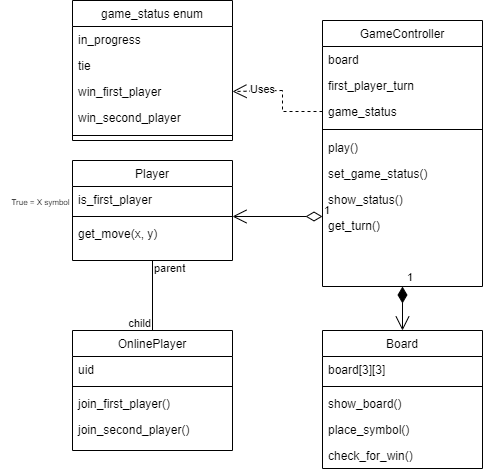

The diagram above was exported from draw.io. Its source (the exported page's mxGraphModel, read from the mxfile embedded in the PNG):
<mxGraphModel dx="1422" dy="762" grid="1" gridSize="10" guides="1" tooltips="1" connect="1" arrows="1" fold="1" page="1" pageScale="1" pageWidth="827" pageHeight="1169" math="0" shadow="0">
  <root>
    <mxCell id="WIyWlLk6GJQsqaUBKTNV-0" />
    <mxCell id="WIyWlLk6GJQsqaUBKTNV-1" parent="WIyWlLk6GJQsqaUBKTNV-0" />
    <mxCell id="zkfFHV4jXpPFQw0GAbJ--0" value="Board&#10;" style="swimlane;fontStyle=0;align=center;verticalAlign=top;childLayout=stackLayout;horizontal=1;startSize=26;horizontalStack=0;resizeParent=1;resizeLast=0;collapsible=1;marginBottom=0;rounded=0;shadow=0;strokeWidth=1;" parent="WIyWlLk6GJQsqaUBKTNV-1" vertex="1">
      <mxGeometry x="610" y="400" width="160" height="138" as="geometry">
        <mxRectangle x="230" y="140" width="160" height="26" as="alternateBounds" />
      </mxGeometry>
    </mxCell>
    <mxCell id="zkfFHV4jXpPFQw0GAbJ--1" value="board[3][3]" style="text;align=left;verticalAlign=top;spacingLeft=4;spacingRight=4;overflow=hidden;rotatable=0;points=[[0,0.5],[1,0.5]];portConstraint=eastwest;" parent="zkfFHV4jXpPFQw0GAbJ--0" vertex="1">
      <mxGeometry y="26" width="160" height="26" as="geometry" />
    </mxCell>
    <mxCell id="zkfFHV4jXpPFQw0GAbJ--4" value="" style="line;html=1;strokeWidth=1;align=left;verticalAlign=middle;spacingTop=-1;spacingLeft=3;spacingRight=3;rotatable=0;labelPosition=right;points=[];portConstraint=eastwest;" parent="zkfFHV4jXpPFQw0GAbJ--0" vertex="1">
      <mxGeometry y="52" width="160" height="8" as="geometry" />
    </mxCell>
    <mxCell id="yKDH1wKskJLBFjGYR1sw-11" value="show_board()" style="text;align=left;verticalAlign=top;spacingLeft=4;spacingRight=4;overflow=hidden;rotatable=0;points=[[0,0.5],[1,0.5]];portConstraint=eastwest;" parent="zkfFHV4jXpPFQw0GAbJ--0" vertex="1">
      <mxGeometry y="60" width="160" height="26" as="geometry" />
    </mxCell>
    <mxCell id="yKDH1wKskJLBFjGYR1sw-12" value="place_symbol()" style="text;align=left;verticalAlign=top;spacingLeft=4;spacingRight=4;overflow=hidden;rotatable=0;points=[[0,0.5],[1,0.5]];portConstraint=eastwest;" parent="zkfFHV4jXpPFQw0GAbJ--0" vertex="1">
      <mxGeometry y="86" width="160" height="26" as="geometry" />
    </mxCell>
    <mxCell id="zkfFHV4jXpPFQw0GAbJ--5" value="check_for_win()" style="text;align=left;verticalAlign=top;spacingLeft=4;spacingRight=4;overflow=hidden;rotatable=0;points=[[0,0.5],[1,0.5]];portConstraint=eastwest;" parent="zkfFHV4jXpPFQw0GAbJ--0" vertex="1">
      <mxGeometry y="112" width="160" height="26" as="geometry" />
    </mxCell>
    <mxCell id="zkfFHV4jXpPFQw0GAbJ--6" value="OnlinePlayer" style="swimlane;fontStyle=0;align=center;verticalAlign=top;childLayout=stackLayout;horizontal=1;startSize=26;horizontalStack=0;resizeParent=1;resizeLast=0;collapsible=1;marginBottom=0;rounded=0;shadow=0;strokeWidth=1;" parent="WIyWlLk6GJQsqaUBKTNV-1" vertex="1">
      <mxGeometry x="360" y="400" width="160" height="120" as="geometry">
        <mxRectangle x="130" y="380" width="160" height="26" as="alternateBounds" />
      </mxGeometry>
    </mxCell>
    <mxCell id="zkfFHV4jXpPFQw0GAbJ--7" value="uid" style="text;align=left;verticalAlign=top;spacingLeft=4;spacingRight=4;overflow=hidden;rotatable=0;points=[[0,0.5],[1,0.5]];portConstraint=eastwest;" parent="zkfFHV4jXpPFQw0GAbJ--6" vertex="1">
      <mxGeometry y="26" width="160" height="26" as="geometry" />
    </mxCell>
    <mxCell id="zkfFHV4jXpPFQw0GAbJ--9" value="" style="line;html=1;strokeWidth=1;align=left;verticalAlign=middle;spacingTop=-1;spacingLeft=3;spacingRight=3;rotatable=0;labelPosition=right;points=[];portConstraint=eastwest;" parent="zkfFHV4jXpPFQw0GAbJ--6" vertex="1">
      <mxGeometry y="52" width="160" height="8" as="geometry" />
    </mxCell>
    <mxCell id="zkfFHV4jXpPFQw0GAbJ--11" value="join_first_player()" style="text;align=left;verticalAlign=top;spacingLeft=4;spacingRight=4;overflow=hidden;rotatable=0;points=[[0,0.5],[1,0.5]];portConstraint=eastwest;" parent="zkfFHV4jXpPFQw0GAbJ--6" vertex="1">
      <mxGeometry y="60" width="160" height="26" as="geometry" />
    </mxCell>
    <mxCell id="yKDH1wKskJLBFjGYR1sw-32" value="join_second_player()" style="text;align=left;verticalAlign=top;spacingLeft=4;spacingRight=4;overflow=hidden;rotatable=0;points=[[0,0.5],[1,0.5]];portConstraint=eastwest;" parent="zkfFHV4jXpPFQw0GAbJ--6" vertex="1">
      <mxGeometry y="86" width="160" height="26" as="geometry" />
    </mxCell>
    <mxCell id="zkfFHV4jXpPFQw0GAbJ--13" value="Player&#10;" style="swimlane;fontStyle=0;align=center;verticalAlign=top;childLayout=stackLayout;horizontal=1;startSize=26;horizontalStack=0;resizeParent=1;resizeLast=0;collapsible=1;marginBottom=0;rounded=0;shadow=0;strokeWidth=1;" parent="WIyWlLk6GJQsqaUBKTNV-1" vertex="1">
      <mxGeometry x="360" y="230" width="160" height="100" as="geometry">
        <mxRectangle x="340" y="380" width="170" height="26" as="alternateBounds" />
      </mxGeometry>
    </mxCell>
    <mxCell id="yKDH1wKskJLBFjGYR1sw-30" value="is_first_player" style="text;align=left;verticalAlign=top;spacingLeft=4;spacingRight=4;overflow=hidden;rotatable=0;points=[[0,0.5],[1,0.5]];portConstraint=eastwest;" parent="zkfFHV4jXpPFQw0GAbJ--13" vertex="1">
      <mxGeometry y="26" width="160" height="26" as="geometry" />
    </mxCell>
    <mxCell id="zkfFHV4jXpPFQw0GAbJ--15" value="" style="line;html=1;strokeWidth=1;align=left;verticalAlign=middle;spacingTop=-1;spacingLeft=3;spacingRight=3;rotatable=0;labelPosition=right;points=[];portConstraint=eastwest;" parent="zkfFHV4jXpPFQw0GAbJ--13" vertex="1">
      <mxGeometry y="52" width="160" height="8" as="geometry" />
    </mxCell>
    <mxCell id="yKDH1wKskJLBFjGYR1sw-33" value="get_move(x, y)" style="text;align=left;verticalAlign=top;spacingLeft=4;spacingRight=4;overflow=hidden;rotatable=0;points=[[0,0.5],[1,0.5]];portConstraint=eastwest;" parent="zkfFHV4jXpPFQw0GAbJ--13" vertex="1">
      <mxGeometry y="60" width="160" height="26" as="geometry" />
    </mxCell>
    <mxCell id="zkfFHV4jXpPFQw0GAbJ--17" value="GameController&#10;" style="swimlane;fontStyle=0;align=center;verticalAlign=top;childLayout=stackLayout;horizontal=1;startSize=26;horizontalStack=0;resizeParent=1;resizeLast=0;collapsible=1;marginBottom=0;rounded=0;shadow=0;strokeWidth=1;" parent="WIyWlLk6GJQsqaUBKTNV-1" vertex="1">
      <mxGeometry x="610" y="90" width="160" height="266" as="geometry">
        <mxRectangle x="550" y="140" width="160" height="26" as="alternateBounds" />
      </mxGeometry>
    </mxCell>
    <mxCell id="zkfFHV4jXpPFQw0GAbJ--19" value="board" style="text;align=left;verticalAlign=top;spacingLeft=4;spacingRight=4;overflow=hidden;rotatable=0;points=[[0,0.5],[1,0.5]];portConstraint=eastwest;rounded=0;shadow=0;html=0;" parent="zkfFHV4jXpPFQw0GAbJ--17" vertex="1">
      <mxGeometry y="26" width="160" height="26" as="geometry" />
    </mxCell>
    <mxCell id="yKDH1wKskJLBFjGYR1sw-7" value="first_player_turn" style="text;align=left;verticalAlign=top;spacingLeft=4;spacingRight=4;overflow=hidden;rotatable=0;points=[[0,0.5],[1,0.5]];portConstraint=eastwest;rounded=0;shadow=0;html=0;" parent="zkfFHV4jXpPFQw0GAbJ--17" vertex="1">
      <mxGeometry y="52" width="160" height="26" as="geometry" />
    </mxCell>
    <mxCell id="yKDH1wKskJLBFjGYR1sw-10" value="game_status" style="text;align=left;verticalAlign=top;spacingLeft=4;spacingRight=4;overflow=hidden;rotatable=0;points=[[0,0.5],[1,0.5]];portConstraint=eastwest;rounded=0;shadow=0;html=0;" parent="zkfFHV4jXpPFQw0GAbJ--17" vertex="1">
      <mxGeometry y="78" width="160" height="26" as="geometry" />
    </mxCell>
    <mxCell id="zkfFHV4jXpPFQw0GAbJ--23" value="" style="line;html=1;strokeWidth=1;align=left;verticalAlign=middle;spacingTop=-1;spacingLeft=3;spacingRight=3;rotatable=0;labelPosition=right;points=[];portConstraint=eastwest;" parent="zkfFHV4jXpPFQw0GAbJ--17" vertex="1">
      <mxGeometry y="104" width="160" height="10" as="geometry" />
    </mxCell>
    <mxCell id="yKDH1wKskJLBFjGYR1sw-8" value="play()" style="text;align=left;verticalAlign=top;spacingLeft=4;spacingRight=4;overflow=hidden;rotatable=0;points=[[0,0.5],[1,0.5]];portConstraint=eastwest;rounded=0;shadow=0;html=0;" parent="zkfFHV4jXpPFQw0GAbJ--17" vertex="1">
      <mxGeometry y="114" width="160" height="26" as="geometry" />
    </mxCell>
    <mxCell id="yKDH1wKskJLBFjGYR1sw-28" value="set_game_status()" style="text;align=left;verticalAlign=top;spacingLeft=4;spacingRight=4;overflow=hidden;rotatable=0;points=[[0,0.5],[1,0.5]];portConstraint=eastwest;rounded=0;shadow=0;html=0;" parent="zkfFHV4jXpPFQw0GAbJ--17" vertex="1">
      <mxGeometry y="140" width="160" height="26" as="geometry" />
    </mxCell>
    <mxCell id="yKDH1wKskJLBFjGYR1sw-29" value="show_status()" style="text;align=left;verticalAlign=top;spacingLeft=4;spacingRight=4;overflow=hidden;rotatable=0;points=[[0,0.5],[1,0.5]];portConstraint=eastwest;rounded=0;shadow=0;html=0;" parent="zkfFHV4jXpPFQw0GAbJ--17" vertex="1">
      <mxGeometry y="166" width="160" height="26" as="geometry" />
    </mxCell>
    <mxCell id="Qv8zKMGgagBXB6zR7ynx-0" value="get_turn()" style="text;align=left;verticalAlign=top;spacingLeft=4;spacingRight=4;overflow=hidden;rotatable=0;points=[[0,0.5],[1,0.5]];portConstraint=eastwest;rounded=0;shadow=0;html=0;" parent="zkfFHV4jXpPFQw0GAbJ--17" vertex="1">
      <mxGeometry y="192" width="160" height="26" as="geometry" />
    </mxCell>
    <mxCell id="yKDH1wKskJLBFjGYR1sw-3" value="1" style="endArrow=open;html=1;endSize=12;startArrow=diamondThin;startSize=14;startFill=1;edgeStyle=orthogonalEdgeStyle;align=left;verticalAlign=bottom;rounded=0;entryX=0.5;entryY=0;entryDx=0;entryDy=0;exitX=0.5;exitY=1;exitDx=0;exitDy=0;" parent="WIyWlLk6GJQsqaUBKTNV-1" source="zkfFHV4jXpPFQw0GAbJ--17" target="zkfFHV4jXpPFQw0GAbJ--0" edge="1">
      <mxGeometry x="-1" y="3" relative="1" as="geometry">
        <mxPoint x="680" y="230" as="sourcePoint" />
        <mxPoint x="840" y="230" as="targetPoint" />
      </mxGeometry>
    </mxCell>
    <mxCell id="yKDH1wKskJLBFjGYR1sw-4" value="1" style="endArrow=open;html=1;endSize=12;startArrow=diamondThin;startSize=14;startFill=0;edgeStyle=orthogonalEdgeStyle;align=left;verticalAlign=bottom;rounded=0;entryX=1;entryY=0.5;entryDx=0;entryDy=0;" parent="WIyWlLk6GJQsqaUBKTNV-1" edge="1">
      <mxGeometry x="-1" y="3" relative="1" as="geometry">
        <mxPoint x="610" y="286" as="sourcePoint" />
        <mxPoint x="520" y="285.9999999999999" as="targetPoint" />
      </mxGeometry>
    </mxCell>
    <mxCell id="yKDH1wKskJLBFjGYR1sw-13" value="" style="endArrow=none;html=1;edgeStyle=orthogonalEdgeStyle;rounded=0;entryX=0.5;entryY=0;entryDx=0;entryDy=0;" parent="WIyWlLk6GJQsqaUBKTNV-1" target="zkfFHV4jXpPFQw0GAbJ--6" edge="1">
      <mxGeometry relative="1" as="geometry">
        <mxPoint x="440" y="330" as="sourcePoint" />
        <mxPoint x="600" y="330" as="targetPoint" />
      </mxGeometry>
    </mxCell>
    <mxCell id="yKDH1wKskJLBFjGYR1sw-14" value="parent" style="edgeLabel;resizable=0;html=1;align=left;verticalAlign=bottom;" parent="yKDH1wKskJLBFjGYR1sw-13" connectable="0" vertex="1">
      <mxGeometry x="-1" relative="1" as="geometry">
        <mxPoint y="16" as="offset" />
      </mxGeometry>
    </mxCell>
    <mxCell id="yKDH1wKskJLBFjGYR1sw-15" value="child" style="edgeLabel;resizable=0;html=1;align=right;verticalAlign=bottom;" parent="yKDH1wKskJLBFjGYR1sw-13" connectable="0" vertex="1">
      <mxGeometry x="1" relative="1" as="geometry">
        <mxPoint x="-1" y="1" as="offset" />
      </mxGeometry>
    </mxCell>
    <mxCell id="yKDH1wKskJLBFjGYR1sw-16" value="game_status enum" style="swimlane;fontStyle=0;align=center;verticalAlign=top;childLayout=stackLayout;horizontal=1;startSize=26;horizontalStack=0;resizeParent=1;resizeLast=0;collapsible=1;marginBottom=0;rounded=0;shadow=0;strokeWidth=1;" parent="WIyWlLk6GJQsqaUBKTNV-1" vertex="1">
      <mxGeometry x="360" y="70" width="160" height="140" as="geometry">
        <mxRectangle x="550" y="140" width="160" height="26" as="alternateBounds" />
      </mxGeometry>
    </mxCell>
    <mxCell id="yKDH1wKskJLBFjGYR1sw-17" value="in_progress&#10;" style="text;align=left;verticalAlign=top;spacingLeft=4;spacingRight=4;overflow=hidden;rotatable=0;points=[[0,0.5],[1,0.5]];portConstraint=eastwest;rounded=0;shadow=0;html=0;" parent="yKDH1wKskJLBFjGYR1sw-16" vertex="1">
      <mxGeometry y="26" width="160" height="26" as="geometry" />
    </mxCell>
    <mxCell id="yKDH1wKskJLBFjGYR1sw-18" value="tie" style="text;align=left;verticalAlign=top;spacingLeft=4;spacingRight=4;overflow=hidden;rotatable=0;points=[[0,0.5],[1,0.5]];portConstraint=eastwest;rounded=0;shadow=0;html=0;" parent="yKDH1wKskJLBFjGYR1sw-16" vertex="1">
      <mxGeometry y="52" width="160" height="26" as="geometry" />
    </mxCell>
    <mxCell id="yKDH1wKskJLBFjGYR1sw-24" value="win_first_player" style="text;align=left;verticalAlign=top;spacingLeft=4;spacingRight=4;overflow=hidden;rotatable=0;points=[[0,0.5],[1,0.5]];portConstraint=eastwest;rounded=0;shadow=0;html=0;" parent="yKDH1wKskJLBFjGYR1sw-16" vertex="1">
      <mxGeometry y="78" width="160" height="26" as="geometry" />
    </mxCell>
    <mxCell id="yKDH1wKskJLBFjGYR1sw-25" value="win_second_player" style="text;align=left;verticalAlign=top;spacingLeft=4;spacingRight=4;overflow=hidden;rotatable=0;points=[[0,0.5],[1,0.5]];portConstraint=eastwest;rounded=0;shadow=0;html=0;" parent="yKDH1wKskJLBFjGYR1sw-16" vertex="1">
      <mxGeometry y="104" width="160" height="26" as="geometry" />
    </mxCell>
    <mxCell id="yKDH1wKskJLBFjGYR1sw-22" value="" style="line;html=1;strokeWidth=1;align=left;verticalAlign=middle;spacingTop=-1;spacingLeft=3;spacingRight=3;rotatable=0;labelPosition=right;points=[];portConstraint=eastwest;" parent="yKDH1wKskJLBFjGYR1sw-16" vertex="1">
      <mxGeometry y="130" width="160" height="10" as="geometry" />
    </mxCell>
    <mxCell id="yKDH1wKskJLBFjGYR1sw-26" value="Uses" style="endArrow=open;endSize=12;dashed=1;html=1;rounded=0;entryX=1;entryY=0.5;entryDx=0;entryDy=0;" parent="WIyWlLk6GJQsqaUBKTNV-1" target="yKDH1wKskJLBFjGYR1sw-24" edge="1">
      <mxGeometry x="-0.2" y="-1" width="160" relative="1" as="geometry">
        <mxPoint x="570" y="160" as="sourcePoint" />
        <mxPoint x="710" y="30" as="targetPoint" />
        <mxPoint as="offset" />
      </mxGeometry>
    </mxCell>
    <mxCell id="yKDH1wKskJLBFjGYR1sw-27" style="edgeStyle=orthogonalEdgeStyle;rounded=0;orthogonalLoop=1;jettySize=auto;html=1;exitX=0;exitY=0.5;exitDx=0;exitDy=0;dashed=1;endArrow=none;endFill=0;" parent="WIyWlLk6GJQsqaUBKTNV-1" source="yKDH1wKskJLBFjGYR1sw-10" edge="1">
      <mxGeometry relative="1" as="geometry">
        <mxPoint x="570" y="160" as="targetPoint" />
      </mxGeometry>
    </mxCell>
    <mxCell id="yKDH1wKskJLBFjGYR1sw-35" value="&lt;font style=&quot;font-size: 8px;&quot;&gt;True = X symbol&lt;/font&gt;" style="text;html=1;resizable=0;autosize=1;align=center;verticalAlign=middle;points=[];fillColor=none;strokeColor=none;rounded=0;" parent="WIyWlLk6GJQsqaUBKTNV-1" vertex="1">
      <mxGeometry x="288" y="256" width="80" height="30" as="geometry" />
    </mxCell>
  </root>
</mxGraphModel>